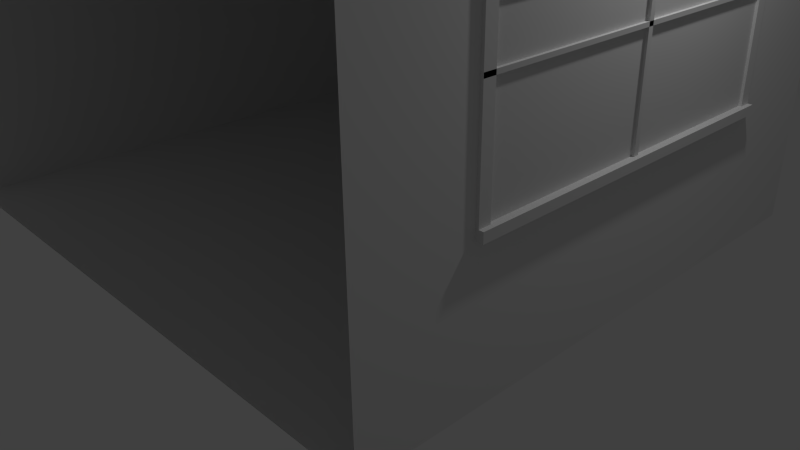 # Source: DarkRoom.blend  (saved by Blender 2.71.0; exported with 4.5.12 LTS)
import bpy
from mathutils import Matrix  # noqa: F401  (used for matrix-valued properties, if any)

bpy.ops.wm.read_factory_settings(use_empty=True)
scene = bpy.context.scene
scene.name = 'Scene'

# ---- collections
col_collection_1 = bpy.data.collections.new('Collection 1'); scene.collection.children.link(col_collection_1)

# ---- materials (node trees are filled in below, after node groups)
mat_material = bpy.data.materials.new('Material')
mat_material.alpha_threshold = 0.0
mat_material.use_transparent_shadow = False
mat_material.roughness = 0.5
mat_material.line_color = (0.0, 0.0, 0.0, 1.0)

# ---- material node trees

# ---- world
world_world = bpy.data.worlds.new('World'); scene.world = world_world
world_world.color = (0.05088, 0.05088, 0.05088)
world_world.use_sun_shadow = False
world_world.sun_shadow_jitter_overblur = 0.0
world_world.cycles.sampling_method = 'MANUAL'
world_world.cycles.sample_map_resolution = 256

# ---- cameras
cam_camera = bpy.data.cameras.new('Camera')
cam_camera.clip_end = 100.0
cam_camera.lens = 35.0
cam_camera.sensor_width = 32.0
cam_camera.sensor_height = 18.0
cam_camera.ortho_scale = 7.314
cam_camera.dof.focus_distance = 0.0
cam_camera.dof.aperture_fstop = 128.0

# ---- lights
light_lamp = bpy.data.lights.new('Lamp', 'POINT')
light_lamp.transmission_factor = 0.0
light_lamp.cutoff_distance = 30.0
light_lamp.energy = 100.0
light_lamp.shadow_buffer_clip_start = 1.001
light_lamp.shadow_soft_size = 0.1
light_lamp.shadow_maximum_resolution = 0.006
light_lamp.use_absolute_resolution = True
light_lamp.cycles.use_multiple_importance_sampling = False

# ---- meshes
me_cube_005 = bpy.data.meshes.new('Cube.005')
me_cube_005.from_pydata([(37.87, 0.7386, -0.2299), (37.87, 0.6806, -0.3133), (37.87, 0.5325, -0.312), (37.87, 0.5061, -0.2798), (37.87, 0.4739, -0.2534), (37.87, 0.4372, -0.2338), (37.87, 0.3974, -0.2217), (37.87, 0.356, -0.2177), (37.87, 0.3146, -0.2217), (37.87, 0.2748, -0.2338), (37.87, 0.2381, -0.2534), (37.87, 0.206, -0.2798), (37.87, 0.1796, -0.312), (37.87, 0.16, -0.3486), (37.87, 0.1479, -0.3885), (37.2, 0.7386, -0.2337), (37.6, 0.6806, -0.3155), (37.47, 0.5325, -0.3142), (37.36, 0.5061, -0.2827), (37.27, 0.4739, -0.2568), (37.2, 0.4372, -0.2376), (37.16, 0.3974, -0.2257), (37.15, 0.356, -0.2217), (37.16, 0.3146, -0.2257), (37.2, 0.2748, -0.2376), (37.27, 0.2381, -0.2568), (37.36, 0.206, -0.2827), (37.47, 0.1796, -0.3142), (37.6, 0.16, -0.3502), (37.73, 0.1479, -0.3892), (36.55, 0.7386, -0.2451), (37.33, 0.6806, -0.3221), (37.08, 0.5325, -0.3209), (36.86, 0.5061, -0.2912), (36.69, 0.4739, -0.2668), (36.55, 0.4372, -0.2487), (36.47, 0.3974, -0.2376), (36.44, 0.356, -0.2338), (36.47, 0.3146, -0.2376), (36.55, 0.2748, -0.2487), (36.69, 0.2381, -0.2668), (36.86, 0.206, -0.2912), (37.08, 0.1796, -0.3209), (37.33, 0.16, -0.3548), (37.6, 0.1479, -0.3916), (35.95, 0.7386, -0.2636), (37.08, 0.6806, -0.3329), (36.72, 0.5325, -0.3318), (36.41, 0.5061, -0.3051), (36.15, 0.4739, -0.2831), (35.96, 0.4372, -0.2668), (35.84, 0.3974, -0.2568), (35.8, 0.356, -0.2534), (35.84, 0.3146, -0.2568), (35.96, 0.2748, -0.2668), (36.15, 0.2381, -0.2831), (36.41, 0.206, -0.3051), (36.72, 0.1796, -0.3318), (37.08, 0.16, -0.3623), (37.47, 0.1479, -0.3954), (35.43, 0.7386, -0.2885), (36.86, 0.6806, -0.3474), (36.41, 0.5325, -0.3465), (36.01, 0.5061, -0.3238), (35.68, 0.4739, -0.3051), (35.43, 0.4372, -0.2912), (35.28, 0.3974, -0.2827), (35.23, 0.356, -0.2798), (35.28, 0.3146, -0.2827), (35.43, 0.2748, -0.2912), (35.68, 0.2381, -0.3051), (36.01, 0.206, -0.3238), (36.41, 0.1796, -0.3465), (36.86, 0.16, -0.3724), (37.36, 0.1479, -0.4006), (35.0, 0.7386, -0.3188), (36.69, 0.6806, -0.3651), (36.15, 0.5325, -0.3644), (35.68, 0.5061, -0.3465), (35.29, 0.4739, -0.3318), (35.0, 0.4372, -0.3209), (34.83, 0.3974, -0.3142), (34.77, 0.356, -0.312), (34.83, 0.3146, -0.3142), (35.0, 0.2748, -0.3209), (35.29, 0.2381, -0.3318), (35.68, 0.206, -0.3465), (36.15, 0.1796, -0.3644), (36.69, 0.16, -0.3847), (37.27, 0.1479, -0.4068), (34.68, 0.7386, -0.3533), (36.55, 0.6806, -0.3852), (35.96, 0.5325, -0.3847), (35.43, 0.5061, -0.3724), (35.0, 0.4739, -0.3623), (34.68, 0.4372, -0.3548), (34.49, 0.3974, -0.3502), (34.42, 0.356, -0.3486), (34.49, 0.3146, -0.3502), (34.68, 0.2748, -0.3548), (35.0, 0.2381, -0.3623), (35.43, 0.206, -0.3724), (35.96, 0.1796, -0.3847), (36.55, 0.16, -0.3988), (37.2, 0.1479, -0.414), (34.48, 0.7386, -0.3908), (36.47, 0.6806, -0.4071), (35.84, 0.5325, -0.4068), (35.28, 0.5061, -0.4006), (34.83, 0.4739, -0.3954), (34.49, 0.4372, -0.3916), (34.28, 0.3974, -0.3892), (34.21, 0.356, -0.3885), (34.28, 0.3146, -0.3892), (34.49, 0.2748, -0.3916), (34.83, 0.2381, -0.3954), (35.28, 0.206, -0.4006), (35.84, 0.1796, -0.4068), (36.47, 0.16, -0.414), (37.16, 0.1479, -0.4218), (34.41, 0.7386, -0.4298), (36.44, 0.6806, -0.4298), (35.8, 0.5325, -0.4298), (35.23, 0.5061, -0.4298), (34.77, 0.4739, -0.4298), (34.42, 0.4372, -0.4298), (34.21, 0.3974, -0.4298), (34.14, 0.356, -0.4298), (34.21, 0.3146, -0.4298), (34.42, 0.2748, -0.4298), (34.77, 0.2381, -0.4298), (35.23, 0.206, -0.4298), (35.8, 0.1796, -0.4298), (36.44, 0.16, -0.4298), (37.15, 0.1479, -0.4298), (34.48, 0.7386, -0.4689), (36.47, 0.6806, -0.4526), (35.84, 0.5325, -0.4528), (35.28, 0.5061, -0.4591), (34.83, 0.4739, -0.4643), (34.49, 0.4372, -0.4681), (34.28, 0.3974, -0.4704), (34.21, 0.356, -0.4712), (34.28, 0.3146, -0.4704), (34.49, 0.2748, -0.4681), (34.83, 0.2381, -0.4643), (35.28, 0.206, -0.4591), (35.84, 0.1796, -0.4528), (36.47, 0.16, -0.4457), (37.16, 0.1479, -0.4379), (34.68, 0.7386, -0.5064), (36.55, 0.6806, -0.4745), (35.96, 0.5325, -0.475), (35.43, 0.5061, -0.4873), (35.0, 0.4739, -0.4974), (34.68, 0.4372, -0.5049), (34.49, 0.3974, -0.5095), (34.42, 0.356, -0.5111), (34.49, 0.3146, -0.5095), (34.68, 0.2748, -0.5049), (35.0, 0.2381, -0.4974), (35.43, 0.206, -0.4873), (35.96, 0.1796, -0.475), (36.55, 0.16, -0.4609), (37.2, 0.1479, -0.4457), (35.0, 0.7386, -0.5409), (36.69, 0.6806, -0.4946), (36.15, 0.5325, -0.4953), (35.68, 0.5061, -0.5132), (35.29, 0.4739, -0.5279), (35.0, 0.4372, -0.5388), (34.83, 0.3974, -0.5455), (34.77, 0.356, -0.5477), (34.83, 0.3146, -0.5455), (35.0, 0.2748, -0.5388), (35.29, 0.2381, -0.5279), (35.68, 0.206, -0.5132), (36.15, 0.1796, -0.4953), (36.69, 0.16, -0.475), (37.27, 0.1479, -0.4528), (35.43, 0.7386, -0.5712), (36.86, 0.6806, -0.5123), (36.41, 0.5325, -0.5132), (36.01, 0.5061, -0.5359), (35.68, 0.4739, -0.5546), (35.43, 0.4372, -0.5685), (35.28, 0.3974, -0.577), (35.23, 0.356, -0.5799), (35.28, 0.3146, -0.577), (35.43, 0.2748, -0.5685), (35.68, 0.2381, -0.5546), (36.01, 0.206, -0.5359), (36.41, 0.1796, -0.5132), (36.86, 0.16, -0.4873), (37.36, 0.1479, -0.4591), (35.95, 0.7386, -0.5961), (37.08, 0.6806, -0.5268), (36.72, 0.5325, -0.5279), (36.41, 0.5061, -0.5546), (36.15, 0.4739, -0.5765), (35.96, 0.4372, -0.5929), (35.84, 0.3974, -0.6029), (35.8, 0.356, -0.6063), (35.84, 0.3146, -0.6029), (35.96, 0.2748, -0.5929), (36.15, 0.2381, -0.5765), (36.41, 0.206, -0.5546), (36.72, 0.1796, -0.5279), (37.08, 0.16, -0.4974), (37.47, 0.1479, -0.4643), (36.55, 0.7386, -0.6146), (37.33, 0.6806, -0.5376), (37.08, 0.5325, -0.5388), (36.86, 0.5061, -0.5685), (36.69, 0.4739, -0.5929), (36.55, 0.4372, -0.611), (36.47, 0.3974, -0.6221), (36.44, 0.356, -0.6259), (36.47, 0.3146, -0.6221), (36.55, 0.2748, -0.611), (36.69, 0.2381, -0.5929), (36.86, 0.206, -0.5685), (37.08, 0.1796, -0.5388), (37.33, 0.16, -0.5049), (37.6, 0.1479, -0.4681), (37.2, 0.7386, -0.626), (37.6, 0.6806, -0.5442), (37.47, 0.5325, -0.5455), (37.36, 0.5061, -0.577), (37.27, 0.4739, -0.6029), (37.2, 0.4372, -0.6221), (37.16, 0.3974, -0.634), (37.15, 0.356, -0.638), (37.16, 0.3146, -0.634), (37.2, 0.2748, -0.6221), (37.27, 0.2381, -0.6029), (37.36, 0.206, -0.577), (37.47, 0.1796, -0.5455), (37.6, 0.16, -0.5095), (37.73, 0.1479, -0.4704), (37.87, 0.7386, -0.6298), (37.87, 0.6806, -0.5464), (37.87, 0.5325, -0.5477), (37.87, 0.5061, -0.5799), (37.87, 0.4739, -0.6063), (37.87, 0.4372, -0.6259), (37.87, 0.3974, -0.638), (37.87, 0.356, -0.642), (37.87, 0.3146, -0.638), (37.87, 0.2748, -0.6259), (37.87, 0.2381, -0.6063), (37.87, 0.206, -0.5799), (37.87, 0.1796, -0.5477), (37.87, 0.16, -0.5111), (37.87, 0.1479, -0.4712), (38.55, 0.7386, -0.626), (38.15, 0.6806, -0.5442), (38.28, 0.5325, -0.5455), (38.39, 0.5061, -0.577), (38.48, 0.4739, -0.6029), (38.55, 0.4372, -0.6221), (38.59, 0.3974, -0.634), (38.6, 0.356, -0.638), (38.59, 0.3146, -0.634), (38.55, 0.2748, -0.6221), (38.48, 0.2381, -0.6029), (38.39, 0.206, -0.577), (38.28, 0.1796, -0.5455), (38.15, 0.16, -0.5095), (38.02, 0.1479, -0.4704), (39.2, 0.7386, -0.6146), (38.42, 0.6806, -0.5376), (38.67, 0.5325, -0.5388), (38.89, 0.5061, -0.5685), (39.06, 0.4739, -0.5929), (39.2, 0.4372, -0.611), (39.28, 0.3974, -0.6221), (39.31, 0.356, -0.6259), (39.28, 0.3146, -0.6221), (39.2, 0.2748, -0.611), (39.06, 0.2381, -0.5928), (38.89, 0.206, -0.5685), (38.67, 0.1796, -0.5388), (38.42, 0.16, -0.5049), (38.15, 0.1479, -0.4681), (39.8, 0.7386, -0.5961), (38.67, 0.6806, -0.5268), (39.03, 0.5325, -0.5279), (39.34, 0.5061, -0.5546), (39.6, 0.4739, -0.5765), (39.79, 0.4372, -0.5929), (39.91, 0.3974, -0.6029), (39.95, 0.356, -0.6063), (39.91, 0.3146, -0.6029), (39.79, 0.2748, -0.5929), (39.6, 0.2381, -0.5765), (39.34, 0.206, -0.5546), (39.03, 0.1796, -0.5279), (38.67, 0.16, -0.4974), (38.28, 0.1479, -0.4643), (40.32, 0.7386, -0.5712), (38.89, 0.6806, -0.5123), (39.34, 0.5325, -0.5132), (39.74, 0.5061, -0.5359), (40.07, 0.4739, -0.5546), (40.32, 0.4372, -0.5685), (40.47, 0.3974, -0.577), (40.52, 0.356, -0.5799), (40.47, 0.3146, -0.577), (40.32, 0.2748, -0.5685), (40.07, 0.2381, -0.5546), (39.74, 0.206, -0.5359), (39.34, 0.1796, -0.5132), (38.89, 0.16, -0.4873), (38.39, 0.1479, -0.4591), (40.75, 0.7386, -0.5409), (39.06, 0.6806, -0.4946), (39.6, 0.5325, -0.4953), (40.07, 0.5061, -0.5132), (40.46, 0.4739, -0.5279), (40.75, 0.4372, -0.5388), (40.92, 0.3974, -0.5455), (40.98, 0.356, -0.5477), (40.92, 0.3146, -0.5455), (40.75, 0.2748, -0.5388), (40.46, 0.2381, -0.5279), (40.07, 0.206, -0.5132), (39.6, 0.1796, -0.4953), (39.06, 0.16, -0.475), (38.48, 0.1479, -0.4528), (37.87, 0.1438, -0.4298), (41.07, 0.7386, -0.5064), (39.2, 0.6806, -0.4745), (39.79, 0.5325, -0.475), (40.32, 0.5061, -0.4873), (40.75, 0.4739, -0.4974), (41.07, 0.4372, -0.5049), (41.26, 0.3974, -0.5095), (41.33, 0.356, -0.5111), (41.26, 0.3146, -0.5095), (41.07, 0.2748, -0.5049), (40.75, 0.2381, -0.4974), (40.32, 0.206, -0.4873), (39.79, 0.1796, -0.475), (39.2, 0.16, -0.4609), (38.55, 0.1479, -0.4457), (41.27, 0.7386, -0.4689), (39.28, 0.6806, -0.4526), (39.91, 0.5325, -0.4528), (40.47, 0.5061, -0.4591), (40.92, 0.4739, -0.4643), (41.26, 0.4372, -0.4681), (41.47, 0.3974, -0.4704), (41.54, 0.356, -0.4712), (41.47, 0.3146, -0.4704), (41.26, 0.2748, -0.4681), (40.92, 0.2381, -0.4643), (40.47, 0.206, -0.4591), (39.91, 0.1796, -0.4528), (39.28, 0.16, -0.4457), (38.59, 0.1479, -0.4379), (41.34, 0.7386, -0.4298), (39.31, 0.6806, -0.4298), (39.95, 0.5325, -0.4298), (40.52, 0.5061, -0.4298), (40.98, 0.4739, -0.4298), (41.33, 0.4372, -0.4298), (41.54, 0.3974, -0.4298), (41.61, 0.356, -0.4298), (41.54, 0.3146, -0.4298), (41.33, 0.2748, -0.4298), (40.98, 0.2381, -0.4298), (40.52, 0.206, -0.4298), (39.95, 0.1796, -0.4298), (39.31, 0.16, -0.4298), (38.6, 0.1479, -0.4298), (41.27, 0.7386, -0.3908), (39.28, 0.6806, -0.4071), (39.91, 0.5325, -0.4068), (40.47, 0.5061, -0.4006), (40.92, 0.4739, -0.3954), (41.26, 0.4372, -0.3916), (41.47, 0.3974, -0.3892), (41.54, 0.356, -0.3885), (41.47, 0.3146, -0.3892), (41.26, 0.2748, -0.3916), (40.92, 0.2381, -0.3954), (40.47, 0.206, -0.4006), (39.91, 0.1796, -0.4068), (39.28, 0.16, -0.414), (38.59, 0.1479, -0.4218), (41.07, 0.7386, -0.3533), (39.2, 0.6806, -0.3852), (39.79, 0.5325, -0.3847), (40.32, 0.5061, -0.3724), (40.75, 0.4739, -0.3623), (41.07, 0.4372, -0.3548), (41.26, 0.3974, -0.3502), (41.33, 0.356, -0.3486), (41.26, 0.3146, -0.3502), (41.07, 0.2748, -0.3548), (40.75, 0.2381, -0.3623), (40.32, 0.206, -0.3724), (39.79, 0.1796, -0.3847), (39.2, 0.16, -0.3988), (38.55, 0.1479, -0.414), (40.75, 0.7386, -0.3188), (39.06, 0.6806, -0.3651), (39.6, 0.5325, -0.3644), (40.07, 0.5061, -0.3465), (40.46, 0.4739, -0.3318), (40.75, 0.4372, -0.3209), (40.92, 0.3974, -0.3142), (40.98, 0.356, -0.312), (40.92, 0.3146, -0.3142), (40.75, 0.2748, -0.3209), (40.46, 0.2381, -0.3318), (40.07, 0.206, -0.3465), (39.6, 0.1796, -0.3644), (39.06, 0.16, -0.3847), (38.48, 0.1479, -0.4068), (40.32, 0.7386, -0.2885), (38.89, 0.6806, -0.3474), (39.34, 0.5325, -0.3465), (39.74, 0.5061, -0.3238), (40.07, 0.4739, -0.3051), (40.32, 0.4372, -0.2912), (40.47, 0.3974, -0.2827), (40.52, 0.356, -0.2798), (40.47, 0.3146, -0.2827), (40.32, 0.2748, -0.2912), (40.07, 0.2381, -0.3051), (39.74, 0.206, -0.3238), (39.34, 0.1796, -0.3465), (38.89, 0.16, -0.3724), (38.39, 0.1479, -0.4006), (39.8, 0.7386, -0.2636), (38.67, 0.6806, -0.3329), (39.03, 0.5325, -0.3318), (39.34, 0.5061, -0.3051), (39.6, 0.4739, -0.2831), (39.79, 0.4372, -0.2668), (39.91, 0.3974, -0.2568), (39.95, 0.356, -0.2534), (39.91, 0.3146, -0.2568), (39.79, 0.2748, -0.2668), (39.6, 0.2381, -0.2831), (39.34, 0.206, -0.3051), (39.03, 0.1796, -0.3318), (38.67, 0.16, -0.3623), (38.28, 0.1479, -0.3954), (37.87, 0.7427, -0.4298), (39.2, 0.7386, -0.2451), (38.42, 0.6806, -0.3221), (38.67, 0.5325, -0.3209), (38.89, 0.5061, -0.2912), (39.06, 0.4739, -0.2668), (39.2, 0.4372, -0.2487), (39.28, 0.3974, -0.2376), (39.31, 0.356, -0.2338), (39.28, 0.3146, -0.2376), (39.2, 0.2748, -0.2487), (39.06, 0.2381, -0.2668), (38.89, 0.206, -0.2912), (38.67, 0.1796, -0.3209), (38.42, 0.16, -0.3548), (38.15, 0.1479, -0.3916), (38.55, 0.7386, -0.2337), (38.15, 0.6806, -0.3155), (38.28, 0.5325, -0.3142), (38.39, 0.5061, -0.2827), (38.48, 0.4739, -0.2568), (38.55, 0.4372, -0.2376), (38.59, 0.3974, -0.2257), (38.6, 0.356, -0.2217), (38.59, 0.3146, -0.2257), (38.55, 0.2748, -0.2376), (38.48, 0.2381, -0.2568), (38.39, 0.206, -0.2827), (38.28, 0.1796, -0.3142), (38.15, 0.16, -0.3502), (38.02, 0.1479, -0.3892)], [], [(7, 6, 21, 22), (5, 4, 19, 20), (3, 2, 17, 18), (14, 13, 28, 29), (1, 0, 15, 16), (12, 11, 26, 27), (10, 9, 24, 25), (8, 7, 22, 23), (6, 5, 20, 21), (4, 3, 18, 19), (2, 1, 16, 17), (13, 12, 27, 28), (11, 10, 25, 26), (9, 8, 23, 24), (17, 16, 31, 32), (28, 27, 42, 43), (26, 25, 40, 41), (24, 23, 38, 39), (22, 21, 36, 37), (20, 19, 34, 35), (18, 17, 32, 33), (29, 28, 43, 44), (16, 15, 30, 31), (27, 26, 41, 42), (25, 24, 39, 40), (23, 22, 37, 38), (21, 20, 35, 36), (19, 18, 33, 34), (32, 31, 46, 47), (43, 42, 57, 58), (41, 40, 55, 56), (39, 38, 53, 54), (37, 36, 51, 52), (35, 34, 49, 50), (33, 32, 47, 48), (44, 43, 58, 59), (31, 30, 45, 46), (42, 41, 56, 57), (40, 39, 54, 55), (38, 37, 52, 53), (36, 35, 50, 51), (34, 33, 48, 49), (47, 46, 61, 62), (58, 57, 72, 73), (56, 55, 70, 71), (54, 53, 68, 69), (52, 51, 66, 67), (50, 49, 64, 65), (48, 47, 62, 63), (59, 58, 73, 74), (46, 45, 60, 61), (57, 56, 71, 72), (55, 54, 69, 70), (53, 52, 67, 68), (51, 50, 65, 66), (49, 48, 63, 64), (62, 61, 76, 77), (73, 72, 87, 88), (71, 70, 85, 86), (69, 68, 83, 84), (67, 66, 81, 82), (65, 64, 79, 80), (63, 62, 77, 78), (74, 73, 88, 89), (61, 60, 75, 76), (72, 71, 86, 87), (70, 69, 84, 85), (68, 67, 82, 83), (66, 65, 80, 81), (64, 63, 78, 79), (77, 76, 91, 92), (88, 87, 102, 103), (86, 85, 100, 101), (84, 83, 98, 99), (82, 81, 96, 97), (80, 79, 94, 95), (78, 77, 92, 93), (89, 88, 103, 104), (76, 75, 90, 91), (87, 86, 101, 102), (85, 84, 99, 100), (83, 82, 97, 98), (81, 80, 95, 96), (79, 78, 93, 94), (92, 91, 106, 107), (103, 102, 117, 118), (101, 100, 115, 116), (99, 98, 113, 114), (97, 96, 111, 112), (95, 94, 109, 110), (93, 92, 107, 108), (104, 103, 118, 119), (91, 90, 105, 106), (102, 101, 116, 117), (100, 99, 114, 115), (98, 97, 112, 113), (96, 95, 110, 111), (94, 93, 108, 109), (107, 106, 121, 122), (118, 117, 132, 133), (116, 115, 130, 131), (114, 113, 128, 129), (112, 111, 126, 127), (110, 109, 124, 125), (108, 107, 122, 123), (119, 118, 133, 134), (106, 105, 120, 121), (117, 116, 131, 132), (115, 114, 129, 130), (113, 112, 127, 128), (111, 110, 125, 126), (109, 108, 123, 124), (122, 121, 136, 137), (133, 132, 147, 148), (131, 130, 145, 146), (129, 128, 143, 144), (127, 126, 141, 142), (125, 124, 139, 140), (123, 122, 137, 138), (134, 133, 148, 149), (121, 120, 135, 136), (132, 131, 146, 147), (130, 129, 144, 145), (128, 127, 142, 143), (126, 125, 140, 141), (124, 123, 138, 139), (137, 136, 151, 152), (148, 147, 162, 163), (146, 145, 160, 161), (144, 143, 158, 159), (142, 141, 156, 157), (140, 139, 154, 155), (138, 137, 152, 153), (149, 148, 163, 164), (136, 135, 150, 151), (147, 146, 161, 162), (145, 144, 159, 160), (143, 142, 157, 158), (141, 140, 155, 156), (139, 138, 153, 154), (152, 151, 166, 167), (163, 162, 177, 178), (161, 160, 175, 176), (159, 158, 173, 174), (157, 156, 171, 172), (155, 154, 169, 170), (153, 152, 167, 168), (164, 163, 178, 179), (151, 150, 165, 166), (162, 161, 176, 177), (160, 159, 174, 175), (158, 157, 172, 173), (156, 155, 170, 171), (154, 153, 168, 169), (167, 166, 181, 182), (178, 177, 192, 193), (176, 175, 190, 191), (174, 173, 188, 189), (172, 171, 186, 187), (170, 169, 184, 185), (168, 167, 182, 183), (179, 178, 193, 194), (166, 165, 180, 181), (177, 176, 191, 192), (175, 174, 189, 190), (173, 172, 187, 188), (171, 170, 185, 186), (169, 168, 183, 184), (182, 181, 196, 197), (193, 192, 207, 208), (191, 190, 205, 206), (189, 188, 203, 204), (187, 186, 201, 202), (185, 184, 199, 200), (183, 182, 197, 198), (194, 193, 208, 209), (181, 180, 195, 196), (192, 191, 206, 207), (190, 189, 204, 205), (188, 187, 202, 203), (186, 185, 200, 201), (184, 183, 198, 199), (197, 196, 211, 212), (208, 207, 222, 223), (206, 205, 220, 221), (204, 203, 218, 219), (202, 201, 216, 217), (200, 199, 214, 215), (198, 197, 212, 213), (209, 208, 223, 224), (196, 195, 210, 211), (207, 206, 221, 222), (205, 204, 219, 220), (203, 202, 217, 218), (201, 200, 215, 216), (199, 198, 213, 214), (212, 211, 226, 227), (223, 222, 237, 238), (221, 220, 235, 236), (219, 218, 233, 234), (217, 216, 231, 232), (215, 214, 229, 230), (213, 212, 227, 228), (224, 223, 238, 239), (211, 210, 225, 226), (222, 221, 236, 237), (220, 219, 234, 235), (218, 217, 232, 233), (216, 215, 230, 231), (214, 213, 228, 229), (227, 226, 241, 242), (238, 237, 252, 253), (236, 235, 250, 251), (234, 233, 248, 249), (232, 231, 246, 247), (230, 229, 244, 245), (228, 227, 242, 243), (239, 238, 253, 254), (226, 225, 240, 241), (237, 236, 251, 252), (235, 234, 249, 250), (233, 232, 247, 248), (231, 230, 245, 246), (229, 228, 243, 244), (242, 241, 256, 257), (253, 252, 267, 268), (251, 250, 265, 266), (249, 248, 263, 264), (247, 246, 261, 262), (245, 244, 259, 260), (243, 242, 257, 258), (254, 253, 268, 269), (241, 240, 255, 256), (252, 251, 266, 267), (250, 249, 264, 265), (248, 247, 262, 263), (246, 245, 260, 261), (244, 243, 258, 259), (257, 256, 271, 272), (268, 267, 282, 283), (266, 265, 280, 281), (264, 263, 278, 279), (262, 261, 276, 277), (260, 259, 274, 275), (258, 257, 272, 273), (269, 268, 283, 284), (256, 255, 270, 271), (267, 266, 281, 282), (265, 264, 279, 280), (263, 262, 277, 278), (261, 260, 275, 276), (259, 258, 273, 274), (272, 271, 286, 287), (283, 282, 297, 298), (281, 280, 295, 296), (279, 278, 293, 294), (277, 276, 291, 292), (275, 274, 289, 290), (273, 272, 287, 288), (284, 283, 298, 299), (271, 270, 285, 286), (282, 281, 296, 297), (280, 279, 294, 295), (278, 277, 292, 293), (276, 275, 290, 291), (274, 273, 288, 289), (287, 286, 301, 302), (298, 297, 312, 313), (296, 295, 310, 311), (294, 293, 308, 309), (292, 291, 306, 307), (290, 289, 304, 305), (288, 287, 302, 303), (299, 298, 313, 314), (286, 285, 300, 301), (297, 296, 311, 312), (295, 294, 309, 310), (293, 292, 307, 308), (291, 290, 305, 306), (289, 288, 303, 304), (302, 301, 316, 317), (313, 312, 327, 328), (311, 310, 325, 326), (309, 308, 323, 324), (307, 306, 321, 322), (305, 304, 319, 320), (303, 302, 317, 318), (314, 313, 328, 329), (301, 300, 315, 316), (312, 311, 326, 327), (310, 309, 324, 325), (308, 307, 322, 323), (306, 305, 320, 321), (304, 303, 318, 319), (317, 316, 332, 333), (328, 327, 343, 344), (326, 325, 341, 342), (324, 323, 339, 340), (322, 321, 337, 338), (320, 319, 335, 336), (318, 317, 333, 334), (329, 328, 344, 345), (316, 315, 331, 332), (327, 326, 342, 343), (325, 324, 340, 341), (323, 322, 338, 339), (321, 320, 336, 337), (319, 318, 334, 335), (333, 332, 347, 348), (344, 343, 358, 359), (342, 341, 356, 357), (340, 339, 354, 355), (338, 337, 352, 353), (336, 335, 350, 351), (334, 333, 348, 349), (345, 344, 359, 360), (332, 331, 346, 347), (343, 342, 357, 358), (341, 340, 355, 356), (339, 338, 353, 354), (337, 336, 351, 352), (335, 334, 349, 350), (348, 347, 362, 363), (359, 358, 373, 374), (357, 356, 371, 372), (355, 354, 369, 370), (353, 352, 367, 368), (351, 350, 365, 366), (349, 348, 363, 364), (360, 359, 374, 375), (347, 346, 361, 362), (358, 357, 372, 373), (356, 355, 370, 371), (354, 353, 368, 369), (352, 351, 366, 367), (350, 349, 364, 365), (363, 362, 377, 378), (374, 373, 388, 389), (372, 371, 386, 387), (370, 369, 384, 385), (368, 367, 382, 383), (366, 365, 380, 381), (364, 363, 378, 379), (375, 374, 389, 390), (362, 361, 376, 377), (373, 372, 387, 388), (371, 370, 385, 386), (369, 368, 383, 384), (367, 366, 381, 382), (365, 364, 379, 380), (378, 377, 392, 393), (389, 388, 403, 404), (387, 386, 401, 402), (385, 384, 399, 400), (383, 382, 397, 398), (381, 380, 395, 396), (379, 378, 393, 394), (390, 389, 404, 405), (377, 376, 391, 392), (388, 387, 402, 403), (386, 385, 400, 401), (384, 383, 398, 399), (382, 381, 396, 397), (380, 379, 394, 395), (393, 392, 407, 408), (404, 403, 418, 419), (402, 401, 416, 417), (400, 399, 414, 415), (398, 397, 412, 413), (396, 395, 410, 411), (394, 393, 408, 409), (405, 404, 419, 420), (392, 391, 406, 407), (403, 402, 417, 418), (401, 400, 415, 416), (399, 398, 413, 414), (397, 396, 411, 412), (395, 394, 409, 410), (408, 407, 422, 423), (419, 418, 433, 434), (417, 416, 431, 432), (415, 414, 429, 430), (413, 412, 427, 428), (411, 410, 425, 426), (409, 408, 423, 424), (420, 419, 434, 435), (407, 406, 421, 422), (418, 417, 432, 433), (416, 415, 430, 431), (414, 413, 428, 429), (412, 411, 426, 427), (410, 409, 424, 425), (423, 422, 437, 438), (434, 433, 448, 449), (432, 431, 446, 447), (430, 429, 444, 445), (428, 427, 442, 443), (426, 425, 440, 441), (424, 423, 438, 439), (435, 434, 449, 450), (422, 421, 436, 437), (433, 432, 447, 448), (431, 430, 445, 446), (429, 428, 443, 444), (427, 426, 441, 442), (425, 424, 439, 440), (438, 437, 453, 454), (449, 448, 464, 465), (447, 446, 462, 463), (445, 444, 460, 461), (443, 442, 458, 459), (441, 440, 456, 457), (439, 438, 454, 455), (450, 449, 465, 466), (437, 436, 452, 453), (448, 447, 463, 464), (446, 445, 461, 462), (444, 443, 459, 460), (442, 441, 457, 458), (440, 439, 455, 456), (454, 453, 468, 469), (465, 464, 479, 480), (463, 462, 477, 478), (461, 460, 475, 476), (459, 458, 473, 474), (457, 456, 471, 472), (455, 454, 469, 470), (466, 465, 480, 481), (453, 452, 467, 468), (464, 463, 478, 479), (462, 461, 476, 477), (460, 459, 474, 475), (458, 457, 472, 473), (456, 455, 470, 471), (330, 14, 29), (0, 451, 15), (15, 451, 30), (330, 29, 44), (30, 451, 45), (330, 44, 59), (45, 451, 60), (330, 59, 74), (60, 451, 75), (330, 74, 89), (75, 451, 90), (330, 89, 104), (90, 451, 105), (330, 104, 119), (105, 451, 120), (330, 119, 134), (120, 451, 135), (330, 134, 149), (135, 451, 150), (330, 149, 164), (150, 451, 165), (330, 164, 179), (165, 451, 180), (330, 179, 194), (180, 451, 195), (330, 194, 209), (195, 451, 210), (330, 209, 224), (210, 451, 225), (330, 224, 239), (225, 451, 240), (330, 239, 254), (240, 451, 255), (330, 254, 269), (255, 451, 270), (330, 269, 284), (270, 451, 285), (330, 284, 299), (285, 451, 300), (330, 299, 314), (300, 451, 315), (330, 314, 329), (315, 451, 331), (330, 329, 345), (331, 451, 346), (330, 345, 360), (346, 451, 361), (330, 360, 375), (361, 451, 376), (330, 375, 390), (376, 451, 391), (330, 390, 405), (391, 451, 406), (330, 405, 420), (406, 451, 421), (330, 420, 435), (421, 451, 436), (330, 435, 450), (436, 451, 452), (330, 450, 466), (452, 451, 467), (330, 466, 481), (469, 468, 1, 2), (480, 479, 12, 13), (467, 451, 0), (478, 477, 10, 11), (476, 475, 8, 9), (474, 473, 6, 7), (472, 471, 4, 5), (470, 469, 2, 3), (481, 480, 13, 14), (468, 467, 0, 1), (479, 478, 11, 12), (477, 476, 9, 10), (475, 474, 7, 8), (473, 472, 5, 6), (471, 470, 3, 4), (330, 481, 14)])
me_cube_005.polygons.foreach_set('use_smooth', [True] * 512)
me_cube_005.materials.append(mat_material)
me_cube_005.use_remesh_preserve_volume = False
me_cube_005.use_remesh_preserve_attributes = False
me_cube_005.use_mirror_vertex_groups = False
me_cube_005.update()
me_cube_004 = bpy.data.meshes.new('Cube.004')
me_cube_004.from_pydata([(58.14, -4.096, 2.634), (58.14, -4.096, 0.6995), (58.14, -0.7349, 2.634), (58.14, -0.7349, 0.6995), (58.71, -4.155, 2.685), (57.52, -4.155, 2.685), (57.52, -4.155, 2.572), (58.71, -4.155, 2.572), (58.71, -0.656, 2.685), (57.52, -0.656, 2.685), (57.52, -0.656, 2.572), (58.71, -0.656, 2.572), (58.71, -4.154, 0.7177), (57.52, -4.154, 0.7177), (57.52, -4.041, 0.7177), (58.71, -4.041, 0.7177), (58.71, -4.154, 2.618), (57.52, -4.154, 2.618), (57.52, -4.041, 2.618), (58.71, -4.041, 2.618), (58.71, -0.7704, 0.7177), (57.52, -0.7704, 0.7177), (57.52, -0.6569, 0.7177), (58.71, -0.6569, 0.7177), (58.71, -0.7704, 2.618), (57.52, -0.7704, 2.618), (57.52, -0.6569, 2.618), (58.71, -0.6569, 2.618), (59.65, -4.155, 0.7662), (56.58, -4.155, 0.7662), (56.58, -4.155, 0.6527), (59.65, -4.155, 0.6527), (59.65, -0.656, 0.7662), (56.58, -0.656, 0.7662), (56.58, -0.656, 0.6527), (59.65, -0.656, 0.6527), (58.71, -2.416, 0.7177), (57.52, -2.416, 0.7177), (57.52, -2.365, 0.7177), (58.71, -2.365, 0.7177), (58.71, -2.416, 2.618), (57.52, -2.416, 2.618), (57.52, -2.365, 2.618), (58.71, -2.365, 2.618), (58.71, -4.155, 2.046), (57.52, -4.155, 2.046), (57.52, -4.155, 1.998), (58.71, -4.155, 1.998), (58.71, -0.656, 2.046), (57.52, -0.656, 2.046), (57.52, -0.656, 1.998), (58.71, -0.656, 1.998)], [], [(0, 1, 3, 2), (8, 9, 5, 4), (9, 10, 6, 5), (10, 11, 7, 6), (11, 8, 4, 7), (4, 5, 6, 7), (11, 10, 9, 8), (16, 17, 13, 12), (17, 18, 14, 13), (18, 19, 15, 14), (19, 16, 12, 15), (12, 13, 14, 15), (19, 18, 17, 16), (24, 25, 21, 20), (25, 26, 22, 21), (26, 27, 23, 22), (27, 24, 20, 23), (20, 21, 22, 23), (27, 26, 25, 24), (32, 33, 29, 28), (33, 34, 30, 29), (34, 35, 31, 30), (35, 32, 28, 31), (28, 29, 30, 31), (35, 34, 33, 32), (40, 41, 37, 36), (41, 42, 38, 37), (42, 43, 39, 38), (43, 40, 36, 39), (36, 37, 38, 39), (43, 42, 41, 40), (48, 49, 45, 44), (49, 50, 46, 45), (50, 51, 47, 46), (51, 48, 44, 47), (44, 45, 46, 47), (51, 50, 49, 48)])
me_cube_004.materials.append(mat_material)
me_cube_004.use_remesh_preserve_volume = False
me_cube_004.use_remesh_preserve_attributes = False
me_cube_004.use_mirror_vertex_groups = False
me_cube_004.update()
me_cube_002 = bpy.data.meshes.new('Cube.002')
me_cube_002.from_pydata([(11.46, 0.4369, -1.048), (11.46, 0.3924, -1.048), (41.67, 0.3924, -1.048), (41.67, 0.4369, -1.048), (11.46, 0.4369, 2.631), (11.46, 0.3924, 2.631), (41.67, 0.3924, 2.631), (41.67, 0.4369, 2.631)], [], [(4, 5, 1, 0), (5, 6, 2, 1), (6, 7, 3, 2), (7, 4, 0, 3), (0, 1, 2, 3), (7, 6, 5, 4)])
me_cube_002.materials.append(mat_material)
me_cube_002.use_remesh_preserve_volume = False
me_cube_002.use_remesh_preserve_attributes = False
me_cube_002.use_mirror_vertex_groups = False
me_cube_002.update()
me_cube_001 = bpy.data.meshes.new('Cube.001')
me_cube_001.from_pydata([(9.453, 0.3799, -1.056), (9.453, 0.4475, -1.056), (11.45, 0.4475, -1.056), (11.45, 0.3799, -1.056), (9.453, 0.3799, 2.716), (9.453, 0.4475, 2.716), (11.45, 0.4475, 2.716), (11.45, 0.3799, 2.716), (58.14, 0.4138, -1.057), (58.14, -5.219, -1.057), (-81.84, -5.219, -1.057), (-81.84, 0.4138, -1.057), (58.14, 0.4138, 3.731), (58.14, -5.219, 3.731), (-81.84, -5.219, 3.731), (-81.84, 0.4138, 3.731), (42.71, 0.4138, -1.057), (10.39, 0.4138, -1.057), (42.71, -5.219, -1.057), (10.39, -5.219, -1.057), (42.71, 0.4138, 3.731), (10.39, 0.4138, 3.731), (42.71, -5.219, 3.731), (10.39, -5.219, 3.731), (58.14, -0.7183, -1.057), (58.14, -4.087, -1.057), (-81.84, -4.087, -1.057), (-81.84, -0.7183, -1.057), (58.14, -0.7183, 3.731), (58.14, -4.087, 3.731), (-81.84, -4.087, 3.731), (-81.84, -0.7183, 3.731), (42.71, -0.7183, -1.057), (42.71, -4.087, -1.057), (10.39, -0.7183, -1.057), (10.39, -4.087, -1.057), (42.71, -4.087, 3.731), (42.71, -0.7183, 3.731), (10.39, -4.087, 3.731), (10.39, -0.7183, 3.731), (58.14, 0.4138, 2.628), (58.14, -5.219, 2.628), (-81.84, -5.219, 2.628), (-81.84, 0.4138, 2.628), (42.71, 0.4138, 2.628), (10.39, 0.4138, 2.628), (58.14, -0.7183, 2.628), (58.14, -4.087, 2.628), (-81.84, -4.087, 2.628), (-81.84, -0.7183, 2.628), (42.71, 0.4138, 0.707), (10.39, 0.4138, 0.707), (58.14, 0.4138, 0.707), (58.14, -5.219, 0.707), (-81.84, -5.219, 0.707), (-81.84, 0.4138, 0.707), (58.14, -0.7183, 0.707), (58.14, -4.087, 0.707), (-81.84, -4.087, 0.707), (-81.84, -0.7183, 0.707), (41.71, 0.3799, -1.056), (41.71, 0.4475, -1.056), (43.71, 0.4475, -1.056), (43.71, 0.3799, -1.056), (41.71, 0.3799, 2.716), (41.71, 0.4475, 2.716), (43.71, 0.4475, 2.716), (43.71, 0.3799, 2.716), (9.429, 0.3799, 2.745), (9.429, 0.4475, 2.745), (9.429, 0.4475, 2.632), (9.429, 0.3799, 2.632), (43.74, 0.3799, 2.745), (43.74, 0.4475, 2.745), (43.74, 0.4475, 2.632), (43.74, 0.3799, 2.632)], [], [(4, 5, 1, 0), (5, 6, 2, 1), (6, 7, 3, 2), (7, 4, 0, 3), (0, 1, 2, 3), (7, 6, 5, 4), (35, 26, 10, 19), (38, 23, 14, 30), (47, 41, 13, 29), (25, 33, 18, 9), (49, 43, 15, 31), (51, 55, 11, 17), (33, 35, 19, 18), (29, 13, 22, 36), (36, 22, 23, 38), (52, 50, 16, 8), (17, 11, 27, 34), (34, 27, 26, 35), (21, 39, 31, 15), (39, 38, 30, 31), (40, 46, 28, 12), (46, 47, 29, 28), (8, 16, 32, 24), (24, 32, 33, 25), (42, 48, 30, 14), (48, 49, 31, 30), (16, 17, 34, 32), (32, 34, 35, 33), (12, 28, 37, 20), (28, 29, 36, 37), (20, 37, 39, 21), (37, 36, 38, 39), (57, 53, 41, 47), (59, 55, 43, 49), (21, 15, 43, 45), (12, 20, 44, 40), (20, 21, 45, 44), (52, 56, 46, 40), (54, 58, 48, 42), (58, 59, 49, 48), (45, 43, 55, 51), (40, 44, 50, 52), (25, 9, 53, 57), (27, 11, 55, 59), (8, 24, 56, 52), (24, 25, 57, 56), (10, 26, 58, 54), (26, 27, 59, 58), (64, 65, 61, 60), (65, 66, 62, 61), (66, 67, 63, 62), (67, 64, 60, 63), (60, 61, 62, 63), (67, 66, 65, 64), (72, 73, 69, 68), (73, 74, 70, 69), (74, 75, 71, 70), (75, 72, 68, 71), (68, 69, 70, 71), (75, 74, 73, 72)])
me_cube_001.materials.append(mat_material)
me_cube_001.use_remesh_preserve_volume = False
me_cube_001.use_remesh_preserve_attributes = False
me_cube_001.use_mirror_vertex_groups = False
me_cube_001.update()

# ---- objects
ob_cube_002 = bpy.data.objects.new('Cube.002', me_cube_005)
ob_cube_003 = bpy.data.objects.new('Cube.003', me_cube_004)
ob_cube_000 = bpy.data.objects.new('Cube.000', me_cube_002)
ob_cube_001 = bpy.data.objects.new('Cube.001', me_cube_001)
ob_lamp = bpy.data.objects.new('Lamp', light_lamp)
ob_camera = bpy.data.objects.new('Camera', cam_camera)

# ---- transforms, parenting, visibility, modifiers, constraints
ob_cube_002.location = (-0.2067, 3.366, 2.226)
ob_cube_002.scale = (0.03052, 0.6745, 0.5378)
ob_cube_002.lineart.crease_threshold = 0.0
_m = ob_cube_002.modifiers.new('Subsurf', 'SUBSURF')
_m.uv_smooth = 'PRESERVE_CORNERS'
_m.quality = 2
_m.show_only_control_edges = False
ob_cube_003.location = (0.0586, 3.366, 1.453)
ob_cube_003.scale = (0.05675, 1.254, 1.0)
ob_cube_003.lineart.crease_threshold = 0.0
ob_cube_000.location = (0.0586, 3.366, 1.453)
ob_cube_000.scale = (0.05675, 1.254, 1.0)
ob_cube_000.lineart.crease_threshold = 0.0
ob_cube_001.location = (0.0586, 3.366, 1.453)
ob_cube_001.scale = (0.05675, 1.254, 1.0)
ob_cube_001.lineart.crease_threshold = 0.0
ob_lamp.location = (4.076, 1.005, 5.904)
ob_lamp.rotation_euler = (0.6503, 0.05522, 1.866)
ob_lamp.lock_rotations_4d = False
ob_lamp.empty_display_type = 'ARROWS'
ob_lamp.color = (0.0, 0.0, 0.0, 0.0)
ob_lamp.lineart.crease_threshold = 0.0
ob_camera.location = (7.481, -6.508, 5.344)
ob_camera.rotation_euler = (1.109, 0.01082, 0.8149)
ob_camera.lock_rotations_4d = False
ob_camera.empty_display_type = 'ARROWS'
ob_camera.color = (0.0, 0.0, 0.0, 0.0)
ob_camera.display_type = 'WIRE'
ob_camera.lineart.crease_threshold = 0.0

# ---- collection membership
col_collection_1.objects.link(ob_cube_002)
col_collection_1.objects.link(ob_cube_003)
col_collection_1.objects.link(ob_cube_000)
col_collection_1.objects.link(ob_cube_001)
col_collection_1.objects.link(ob_lamp)
col_collection_1.objects.link(ob_camera)

# ---- scene / render settings (as saved in the file)
scene.camera = ob_camera
scene.frame_start = 1; scene.frame_end = 250; scene.frame_set(1)
scene.render.engine = 'BLENDER_EEVEE_NEXT'
scene.render.resolution_percentage = 50
scene.render.dither_intensity = 0.0
scene.cycles.use_denoising = False
scene.cycles.samples = 10
scene.cycles.sampling_pattern = 'TABULATED_SOBOL'
scene.cycles.light_sampling_threshold = 0.0
scene.cycles.use_adaptive_sampling = False
scene.cycles.use_light_tree = False
scene.cycles.blur_glossy = 0.0
scene.cycles.volume_bounces = 1
scene.cycles.pixel_filter_type = 'GAUSSIAN'
scene.cycles.sample_clamp_indirect = 0.0
scene.view_settings.view_transform = 'Standard'
bpy.context.view_layer.update()
